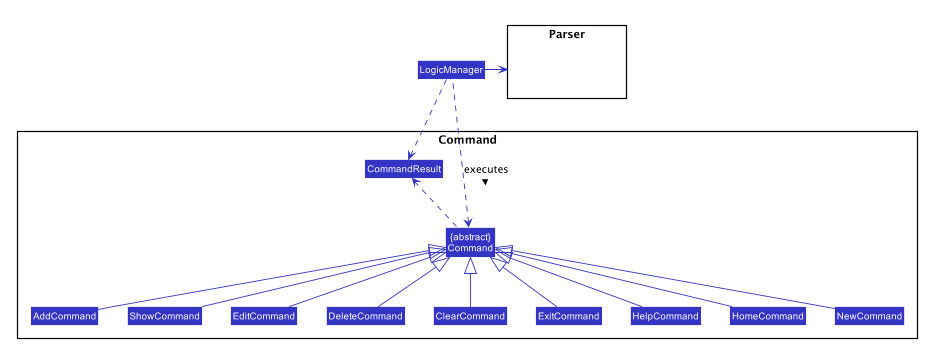

The diagram above was rendered by PlantUML. Its source (embedded in the PNG):
@startuml








skinparam BackgroundColor #FFFFFFF

skinparam Shadowing false

skinparam Class {
    FontColor #FFFFFF
    BorderThickness 1
    BorderColor #FFFFFF
    StereotypeFontColor #FFFFFF
    FontName Arial
}

skinparam Actor {
    BorderColor #000000
    Color #000000
    FontName Arial
}

skinparam Sequence {
    MessageAlign center
    BoxFontSize 15
    BoxPadding 0
    BoxFontColor #FFFFFF
    FontName Arial
}

skinparam Participant {
    FontColor #FFFFFFF
    Padding 20
}

skinparam MinClassWidth 50
skinparam ParticipantPadding 10
skinparam Shadowing false
skinparam DefaultTextAlignment center
skinparam packageStyle Rectangle

hide footbox
hide members
hide circle
skinparam arrowThickness 1.1
skinparam arrowColor #3333C4
skinparam classBackgroundColor #3333C4

package Command {
Class "{abstract}\nCommand" as Command
Class AddCommand
Class ShowCommand
Class EditCommand
Class DeleteCommand
Class ClearCommand
Class ExitCommand
Class HelpCommand
Class HomeCommand
Class NewCommand
Class CommandResult
}

Class LogicManager
LogicManager ..> CommandResult
LogicManager -> Parser
LogicManager .left.> Command : executes >


Command .up.> CommandResult
AddCommand -up-|> Command
ShowCommand -up-|> Command
EditCommand -up-|> Command
DeleteCommand -up-|> Command
ClearCommand -up-|> Command
ExitCommand -up-|> Command
HelpCommand -up-|> Command
HomeCommand -up-|> Command
NewCommand -up-|> Command


package Parser {
Class HiddenParser #FFFFFF
}

@enduml